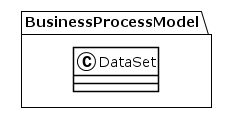

The diagram above was rendered by PlantUML. Its source (embedded in the PNG):
@startuml
!theme plain
package BusinessProcessModel {
class DataSet {
}
}
@enduml